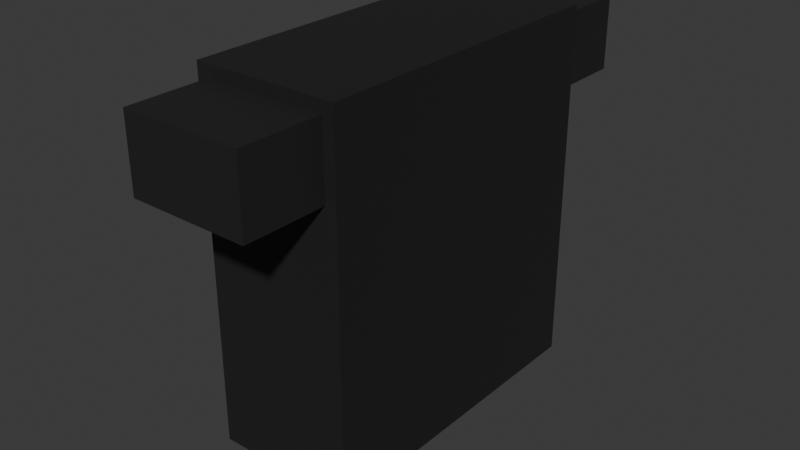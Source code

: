 # Source: armor_T1.blend  (saved by Blender 4.5.92; exported with 4.5.12 LTS)
import bpy
from mathutils import Matrix  # noqa: F401  (used for matrix-valued properties, if any)

bpy.ops.wm.read_factory_settings(use_empty=True)
scene = bpy.context.scene
scene.name = 'Scene'

# ---- collections
col_collection = bpy.data.collections.new('Collection'); scene.collection.children.link(col_collection)

# ---- materials (node trees are filled in below, after node groups)
mat_material_002 = bpy.data.materials.new('Material.002')
mat_material = bpy.data.materials.new('Material')
mat_material.alpha_threshold = 0.0
mat_material.roughness = 0.5
mat_material.line_color = (0.0, 0.0, 0.0, 1.0)
mat_material_001 = bpy.data.materials.new('Material.001')

# ---- node groups
ng_smooth_by_angle = bpy.data.node_groups.new('Smooth by Angle', 'GeometryNodeTree')
_s = ng_smooth_by_angle.interface.new_socket(name='Mesh', in_out='OUTPUT', socket_type='NodeSocketGeometry')
_s = ng_smooth_by_angle.interface.new_socket(name='Mesh', in_out='INPUT', socket_type='NodeSocketGeometry')
_s = ng_smooth_by_angle.interface.new_socket(name='Angle', in_out='INPUT', socket_type='NodeSocketFloat')
_s.subtype = 'ANGLE'
_s.default_value = 0.5236
_s.min_value = 0.0
_s.max_value = 3.142
_s.description = 'Maximum face angle for smooth edges'
_s = ng_smooth_by_angle.interface.new_socket(name='Ignore Sharpness', in_out='INPUT', socket_type='NodeSocketBool')
_s.force_non_field = True
ng_smooth_by_angle.description = 'Set the sharpness of mesh edges based on the angle between the neighboring faces'
ng_smooth_by_angle.is_modifier = True
_N = ng_smooth_by_angle.nodes; _L = ng_smooth_by_angle.links
n0 = _N.new('GeometryNodeSetShadeSmooth'); n0.name = 'Set Shade Smooth'; n0.location = (120, -80)
n0.domain = 'EDGE'
n1 = _N.new('GeometryNodeSetShadeSmooth'); n1.name = 'Set Shade Smooth.001'; n1.location = (300, -80)
n2 = _N.new('NodeGroupOutput'); n2.name = 'Group Output'; n2.location = (480, -80)
n3 = _N.new('GeometryNodeInputMeshEdgeAngle'); n3.name = 'Edge Angle'; n3.location = (-440, -240)
n4 = _N.new('NodeGroupInput'); n4.name = 'Group Input'; n4.location = (-80, -80)
n5 = _N.new('GeometryNodeInputEdgeSmooth'); n5.name = 'Is Edge Smooth'; n5.location = (-260, -120)
n6 = _N.new('GeometryNodeInputShadeSmooth'); n6.name = 'Is Shade Smooth'; n6.location = (-440, -397)
n7 = _N.new('FunctionNodeCompare'); n7.name = 'Compare'; n7.location = (-260, -260)
n7.operation = 'LESS_EQUAL'
n7.inputs[6].default_value = (0.0, 0.0, 0.0, 0.0)
n7.inputs[7].default_value = (0.0, 0.0, 0.0, 0.0)
n8 = _N.new('FunctionNodeBooleanMath'); n8.name = 'Boolean Math.001'; n8.location = (-80, -260)
n9 = _N.new('NodeGroupInput'); n9.name = 'Group Input.001'; n9.location = (-440, -329)
n10 = _N.new('NodeGroupInput'); n10.name = 'Group Input.002'; n10.location = (-259, -189)
n11 = _N.new('FunctionNodeBooleanMath'); n11.name = 'Boolean Math'; n11.location = (-80, -149)
n11.operation = 'OR'
n12 = _N.new('FunctionNodeBooleanMath'); n12.name = 'Boolean Math.002'; n12.location = (-260, -380)
n12.operation = 'OR'
n13 = _N.new('NodeGroupInput'); n13.name = 'Group Input.003'; n13.location = (-440, -460)
_L.new(n3.outputs[0], n7.inputs[0])
_L.new(n1.outputs[0], n2.inputs[0])
_L.new(n9.outputs[1], n7.inputs[1])
_L.new(n7.outputs[0], n8.inputs[0])
_L.new(n4.outputs[0], n0.inputs[0])
_L.new(n0.outputs[0], n1.inputs[0])
_L.new(n8.outputs[0], n0.inputs[2])
_L.new(n10.outputs[2], n11.inputs[1])
_L.new(n5.outputs[0], n11.inputs[0])
_L.new(n11.outputs[0], n0.inputs[1])
_L.new(n13.outputs[2], n12.inputs[1])
_L.new(n6.outputs[0], n12.inputs[0])
_L.new(n12.outputs[0], n8.inputs[1])
n2.is_active_output = True

# ---- material node trees
mat_material_002.use_nodes = True; mat_material_002.node_tree.nodes.clear()
_N = mat_material_002.node_tree.nodes; _L = mat_material_002.node_tree.links
n0 = _N.new('ShaderNodeBsdfPrincipled'); n0.name = 'Principled BSDF'; n0.location = (-200, 100)
n0.inputs[0].default_value = (0.01764, 0.01764, 0.01764, 1.0)
n1 = _N.new('ShaderNodeOutputMaterial'); n1.name = 'Material Output'; n1.location = (200, 100)
_L.new(n0.outputs[0], n1.inputs[0])
n1.is_active_output = True
mat_material.use_nodes = True; mat_material.node_tree.nodes.clear()
_N = mat_material.node_tree.nodes; _L = mat_material.node_tree.links
n0 = _N.new('ShaderNodeOutputMaterial'); n0.name = 'Material Output'; n0.location = (200, 100)
n1 = _N.new('ShaderNodeBsdfPrincipled'); n1.name = 'Principled BSDF'; n1.location = (-200, 100)
n1.inputs[0].default_value = (0.01764, 0.01764, 0.01764, 1.0)
n1.inputs[3].default_value = 1.45
_L.new(n1.outputs[0], n0.inputs[0])
n0.is_active_output = True
mat_material_001.use_nodes = True; mat_material_001.node_tree.nodes.clear()
_N = mat_material_001.node_tree.nodes; _L = mat_material_001.node_tree.links
n0 = _N.new('ShaderNodeBsdfPrincipled'); n0.name = 'Principled BSDF'; n0.location = (-200, 100)
n0.inputs[0].default_value = (0.01775, 0.01775, 0.01775, 1.0)
n1 = _N.new('ShaderNodeOutputMaterial'); n1.name = 'Material Output'; n1.location = (200, 100)
_L.new(n0.outputs[0], n1.inputs[0])
n1.is_active_output = True

# ---- world
world_world = bpy.data.worlds.new('World'); scene.world = world_world
world_world.use_nodes = True; world_world.node_tree.nodes.clear()
_N = world_world.node_tree.nodes; _L = world_world.node_tree.links
n0 = _N.new('ShaderNodeOutputWorld'); n0.name = 'World Output'; n0.location = (200, 100)
n1 = _N.new('ShaderNodeBackground'); n1.name = 'Background'; n1.location = (-200, 100)
n1.inputs[0].default_value = (0.05088, 0.05088, 0.05088, 1.0)
_L.new(n1.outputs[0], n0.inputs[0])
n0.is_active_output = True
world_world.color = (0.05088, 0.05088, 0.05088)
world_world.sun_shadow_jitter_overblur = 0.0

# ---- meshes
me_cube_001 = bpy.data.meshes.new('Cube.001')
me_cube_001.from_pydata([(-0.2512, -0.1418, -0.1006), (-0.2512, -0.1418, 0.1006), (-0.2512, 0.1418, -0.1006), (-0.2512, 0.1418, 0.1006), (0.2512, -0.1418, -0.1006), (0.2512, -0.1418, 0.1006), (0.2512, 0.1418, -0.1006), (0.2512, 0.1418, 0.1006)], [], [(0, 1, 3, 2), (2, 3, 7, 6), (6, 7, 5, 4), (4, 5, 1, 0), (2, 6, 4, 0), (7, 3, 1, 5)])
_uv = me_cube_001.uv_layers.new(name='UVMap')
_uv.uv.foreach_set('vector', [0.375, 0.0, 0.625, 0.0, 0.625, 0.25, 0.375, 0.25, 0.375, 0.25, 0.625, 0.25, 0.625, 0.5, 0.375, 0.5, 0.375, 0.5, 0.625, 0.5, 0.625, 0.75, 0.375, 0.75, 0.375, 0.75, 0.625, 0.75, 0.625, 1.0, 0.375, 1.0, 0.125, 0.5, 0.375, 0.5, 0.375, 0.75, 0.125, 0.75, 0.625, 0.5, 0.875, 0.5, 0.875, 0.75, 0.625, 0.75])
me_cube_001.materials.append(mat_material_002)
me_cube_001.update()
me_cube = bpy.data.meshes.new('Cube')
me_cube.from_pydata([(1.0, 1.0, 1.0), (1.0, 1.0, -1.0), (1.0, -1.0, 1.0), (1.0, -1.0, -1.0), (-1.0, 1.0, 1.0), (-1.0, 1.0, -1.0), (-1.0, -1.0, 1.0), (-1.0, -1.0, -1.0)], [], [(0, 4, 6, 2), (3, 2, 6, 7), (7, 6, 4, 5), (5, 1, 3, 7), (1, 0, 2, 3), (5, 4, 0, 1)])
me_cube.polygons.foreach_set('use_smooth', [True] * 6)
_uv = me_cube.uv_layers.new(name='UVMap')
_uv.uv.foreach_set('vector', [0.625, 0.5, 0.875, 0.5, 0.875, 0.75, 0.625, 0.75, 0.375, 0.75, 0.625, 0.75, 0.625, 1.0, 0.375, 1.0, 0.375, 0.0, 0.625, 0.0, 0.625, 0.25, 0.375, 0.25, 0.125, 0.5, 0.375, 0.5, 0.375, 0.75, 0.125, 0.75, 0.375, 0.5, 0.625, 0.5, 0.625, 0.75, 0.375, 0.75, 0.375, 0.25, 0.625, 0.25, 0.625, 0.5, 0.375, 0.5])
me_cube.materials.append(mat_material)
me_cube.use_mirror_vertex_groups = False
me_cube.update()
me_cube_002 = bpy.data.meshes.new('Cube.002')
me_cube_002.from_pydata([(-0.2512, -0.1418, -0.1006), (-0.2512, -0.1418, 0.1006), (-0.2512, 0.1418, -0.1006), (-0.2512, 0.1418, 0.1006), (0.2512, -0.1418, -0.1006), (0.2512, -0.1418, 0.1006), (0.2512, 0.1418, -0.1006), (0.2512, 0.1418, 0.1006)], [], [(0, 1, 3, 2), (2, 3, 7, 6), (6, 7, 5, 4), (4, 5, 1, 0), (2, 6, 4, 0), (7, 3, 1, 5)])
_uv = me_cube_002.uv_layers.new(name='UVMap')
_uv.uv.foreach_set('vector', [0.375, 0.0, 0.625, 0.0, 0.625, 0.25, 0.375, 0.25, 0.375, 0.25, 0.625, 0.25, 0.625, 0.5, 0.375, 0.5, 0.375, 0.5, 0.625, 0.5, 0.625, 0.75, 0.375, 0.75, 0.375, 0.75, 0.625, 0.75, 0.625, 1.0, 0.375, 1.0, 0.125, 0.5, 0.375, 0.5, 0.375, 0.75, 0.125, 0.75, 0.625, 0.5, 0.875, 0.5, 0.875, 0.75, 0.625, 0.75])
me_cube_002.materials.append(mat_material_001)
me_cube_002.update()

# ---- objects
ob_part_1 = bpy.data.objects.new('part 1', me_cube_001)
ob_armor_t1 = bpy.data.objects.new('Armor T1', me_cube)
ob_part_2 = bpy.data.objects.new('part 2', me_cube_002)

# ---- transforms, parenting, visibility, modifiers, constraints
ob_part_1.parent = ob_armor_t1
ob_part_1.matrix_parent_inverse = Matrix(((2.944, -0.0, 0.0, -0.0), (-0.0, 1.319, -0.0, 0.0), (0.0, -0.0, 1.16, -1.441), (-0.0, 0.0, -0.0, 1.0)))
ob_part_1.location = (0.004032, -0.9528, 1.878)
ob_part_1.scale = (1.122, 1.361, 1.71)
ob_armor_t1.location = (0.0, 0.0, 1.243)
ob_armor_t1.scale = (0.3397, 0.7579, 0.8623)
ob_armor_t1.lock_rotations_4d = False
ob_armor_t1.empty_display_type = 'ARROWS'
ob_armor_t1.lineart.crease_threshold = 0.0
_m = ob_armor_t1.modifiers.new('Smooth by Angle', 'NODES')
_m.node_group = ng_smooth_by_angle
_m.use_pin_to_last = True
_m.show_group_selector = False
ob_part_2.parent = ob_armor_t1
ob_part_2.matrix_parent_inverse = Matrix(((2.944, -0.0, 0.0, -0.0), (-0.0, 1.319, -0.0, 0.0), (0.0, -0.0, 1.16, -1.441), (-0.0, 0.0, -0.0, 1.0)))
ob_part_2.location = (0.004032, 0.9424, 1.878)
ob_part_2.scale = (1.122, 1.361, 1.71)

# ---- collection membership
scene.collection.objects.link(ob_part_1)
scene.collection.objects.link(ob_armor_t1)
scene.collection.objects.link(ob_part_2)

# ---- scene / render settings (as saved in the file)
scene.frame_start = 1; scene.frame_end = 250; scene.frame_set(1)
scene.render.engine = 'BLENDER_EEVEE_NEXT'
bpy.context.view_layer.update()

# ---- added for rendering (the .blend has no active camera and no usable light): camera, sun
cam_auto = bpy.data.cameras.new('AutoCamera')
cam_auto.lens = 50.0
cam_auto.sensor_width = 36.0
cam_auto.clip_end = 1000.0
ob_auto_camera = bpy.data.objects.new('AutoCamera', cam_auto)
scene.collection.objects.link(ob_auto_camera)
ob_auto_camera.location = (2.71957, -3.26873, 3.41828)
ob_auto_camera.rotation_euler = (1.09748, -7.21219e-08, 0.694738)
scene.camera = ob_auto_camera
light_auto_sun = bpy.data.lights.new('AutoSun', 'SUN')
light_auto_sun.energy = 3.0
light_auto_sun.angle = 0.0523599
ob_auto_sun = bpy.data.objects.new('AutoSun', light_auto_sun)
scene.collection.objects.link(ob_auto_sun)
ob_auto_sun.rotation_euler = (0.872665, 0.174533, 0.523599)
bpy.context.view_layer.update()
